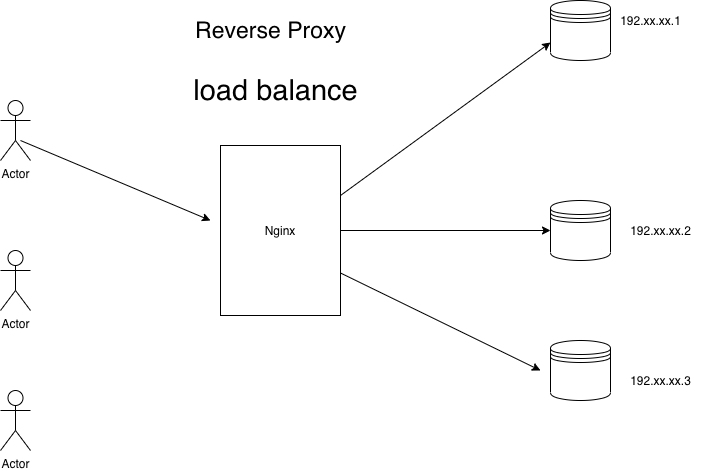

The diagram above was exported from draw.io. Its source (the exported page's mxGraphModel, read from the mxfile embedded in the PNG):
<mxGraphModel dx="1697" dy="1185" grid="1" gridSize="10" guides="1" tooltips="1" connect="1" arrows="1" fold="1" page="1" pageScale="1" pageWidth="827" pageHeight="1169" math="0" shadow="0">
  <root>
    <mxCell id="0" />
    <mxCell id="1" parent="0" />
    <mxCell id="dS2TrgD6wcE3al6f4uES-10" style="edgeStyle=orthogonalEdgeStyle;rounded=0;orthogonalLoop=1;jettySize=auto;html=1;exitX=1;exitY=0.5;exitDx=0;exitDy=0;entryX=0;entryY=0.5;entryDx=0;entryDy=0;" edge="1" parent="1" source="dS2TrgD6wcE3al6f4uES-1" target="dS2TrgD6wcE3al6f4uES-4">
      <mxGeometry relative="1" as="geometry" />
    </mxCell>
    <mxCell id="dS2TrgD6wcE3al6f4uES-1" value="Nginx&lt;br&gt;" style="rounded=0;whiteSpace=wrap;html=1;" vertex="1" parent="1">
      <mxGeometry x="340" y="375" width="120" height="170" as="geometry" />
    </mxCell>
    <mxCell id="dS2TrgD6wcE3al6f4uES-3" value="" style="shape=datastore;whiteSpace=wrap;html=1;" vertex="1" parent="1">
      <mxGeometry x="670" y="230" width="60" height="60" as="geometry" />
    </mxCell>
    <mxCell id="dS2TrgD6wcE3al6f4uES-4" value="" style="shape=datastore;whiteSpace=wrap;html=1;" vertex="1" parent="1">
      <mxGeometry x="670" y="430" width="60" height="60" as="geometry" />
    </mxCell>
    <mxCell id="dS2TrgD6wcE3al6f4uES-5" value="" style="shape=datastore;whiteSpace=wrap;html=1;" vertex="1" parent="1">
      <mxGeometry x="670" y="570" width="60" height="60" as="geometry" />
    </mxCell>
    <mxCell id="dS2TrgD6wcE3al6f4uES-8" value="" style="endArrow=classic;html=1;entryX=0;entryY=0.7;entryDx=0;entryDy=0;" edge="1" parent="1" target="dS2TrgD6wcE3al6f4uES-3">
      <mxGeometry width="50" height="50" relative="1" as="geometry">
        <mxPoint x="460" y="425" as="sourcePoint" />
        <mxPoint x="510" y="375" as="targetPoint" />
      </mxGeometry>
    </mxCell>
    <mxCell id="dS2TrgD6wcE3al6f4uES-12" value="" style="endArrow=classic;html=1;exitX=1;exitY=0.75;exitDx=0;exitDy=0;" edge="1" parent="1" source="dS2TrgD6wcE3al6f4uES-1">
      <mxGeometry width="50" height="50" relative="1" as="geometry">
        <mxPoint x="340" y="620" as="sourcePoint" />
        <mxPoint x="660" y="600" as="targetPoint" />
      </mxGeometry>
    </mxCell>
    <mxCell id="dS2TrgD6wcE3al6f4uES-14" value="Actor" style="shape=umlActor;verticalLabelPosition=bottom;verticalAlign=top;html=1;outlineConnect=0;" vertex="1" parent="1">
      <mxGeometry x="120" y="330" width="30" height="60" as="geometry" />
    </mxCell>
    <mxCell id="dS2TrgD6wcE3al6f4uES-15" value="Actor" style="shape=umlActor;verticalLabelPosition=bottom;verticalAlign=top;html=1;outlineConnect=0;" vertex="1" parent="1">
      <mxGeometry x="120" y="480" width="30" height="60" as="geometry" />
    </mxCell>
    <mxCell id="dS2TrgD6wcE3al6f4uES-16" value="Actor" style="shape=umlActor;verticalLabelPosition=bottom;verticalAlign=top;html=1;outlineConnect=0;" vertex="1" parent="1">
      <mxGeometry x="120" y="620" width="30" height="60" as="geometry" />
    </mxCell>
    <mxCell id="dS2TrgD6wcE3al6f4uES-17" value="192.xx.xx.1" style="text;html=1;align=center;verticalAlign=middle;resizable=0;points=[];autosize=1;" vertex="1" parent="1">
      <mxGeometry x="730" y="240" width="80" height="20" as="geometry" />
    </mxCell>
    <mxCell id="dS2TrgD6wcE3al6f4uES-18" value="192.xx.xx.2" style="text;html=1;align=center;verticalAlign=middle;resizable=0;points=[];autosize=1;" vertex="1" parent="1">
      <mxGeometry x="740" y="450" width="80" height="20" as="geometry" />
    </mxCell>
    <mxCell id="dS2TrgD6wcE3al6f4uES-19" value="192.xx.xx.3" style="text;html=1;align=center;verticalAlign=middle;resizable=0;points=[];autosize=1;" vertex="1" parent="1">
      <mxGeometry x="740" y="600" width="80" height="20" as="geometry" />
    </mxCell>
    <mxCell id="dS2TrgD6wcE3al6f4uES-21" value="&lt;font style=&quot;font-size: 23px&quot;&gt;Reverse Proxy&lt;/font&gt;" style="text;html=1;align=center;verticalAlign=middle;resizable=0;points=[];autosize=1;" vertex="1" parent="1">
      <mxGeometry x="305" y="250" width="170" height="20" as="geometry" />
    </mxCell>
    <mxCell id="dS2TrgD6wcE3al6f4uES-22" value="&lt;font style=&quot;font-size: 29px&quot;&gt;load balance&lt;/font&gt;" style="text;html=1;align=center;verticalAlign=middle;resizable=0;points=[];autosize=1;strokeWidth=6;" vertex="1" parent="1">
      <mxGeometry x="305" y="310" width="180" height="20" as="geometry" />
    </mxCell>
    <mxCell id="dS2TrgD6wcE3al6f4uES-24" value="" style="endArrow=classic;html=1;" edge="1" parent="1">
      <mxGeometry width="50" height="50" relative="1" as="geometry">
        <mxPoint x="140" y="370" as="sourcePoint" />
        <mxPoint x="330" y="450" as="targetPoint" />
      </mxGeometry>
    </mxCell>
  </root>
</mxGraphModel>